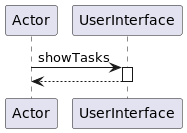

The diagram above was rendered by PlantUML. Its source (embedded in the PNG):
@startuml
participant Actor
Actor -> UserInterface : showTasks
activate UserInterface
return
@enduml